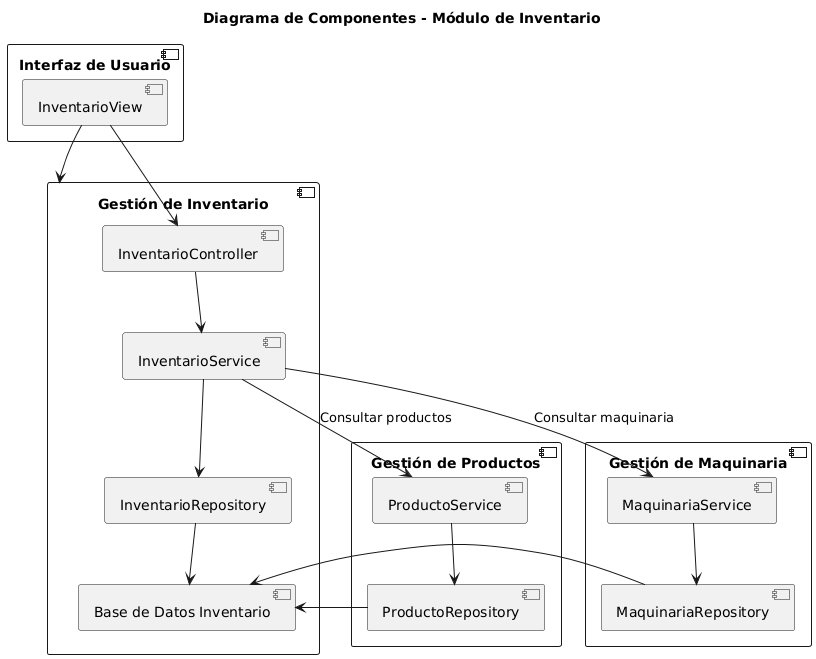

The diagram above was rendered by PlantUML. Its source (embedded in the PNG):
@startuml
title Diagrama de Componentes - Módulo de Inventario

component "Gestión de Inventario" {
    [InventarioController] --> [InventarioService]
    [InventarioService] --> [InventarioRepository]
    [InventarioRepository] --> [Base de Datos Inventario]
}

component "Gestión de Productos" {
    [ProductoService] --> [ProductoRepository]
    [ProductoRepository] --> [Base de Datos Inventario]
}

component "Gestión de Maquinaria" {
    [MaquinariaService] --> [MaquinariaRepository]
    [MaquinariaRepository] --> [Base de Datos Inventario]
}

component "Interfaz de Usuario" {
    [InventarioView] --> [InventarioController]
}

[InventarioView] --> [Gestión de Inventario]

[InventarioService] --> [ProductoService] : Consultar productos
[InventarioService] --> [MaquinariaService] : Consultar maquinaria
@enduml